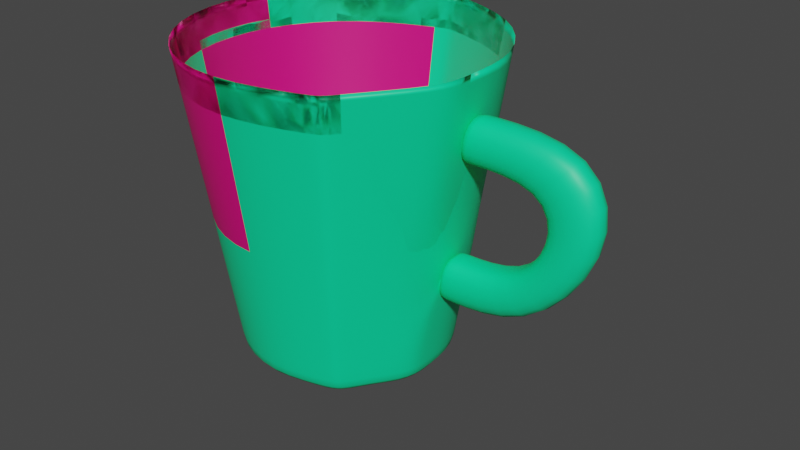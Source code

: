# Source: CupBlender.blend  (saved by Blender 2.81.16; exported with 4.5.12 LTS)
import bpy
from mathutils import Matrix  # noqa: F401  (used for matrix-valued properties, if any)

bpy.ops.wm.read_factory_settings(use_empty=True)
scene = bpy.context.scene
scene.name = 'Scene'

# ---- collections
col_collection = bpy.data.collections.new('Collection'); scene.collection.children.link(col_collection)
col_collection_2 = bpy.data.collections.new('Collection 2'); scene.collection.children.link(col_collection_2)
col_collection_3 = bpy.data.collections.new('Collection 3'); scene.collection.children.link(col_collection_3)

# ---- materials (node trees are filled in below, after node groups)
mat_material_001 = bpy.data.materials.new('Material.001')
mat_material_001.use_transparent_shadow = False
mat_material_002 = bpy.data.materials.new('Material.002')
mat_material_002.use_transparent_shadow = False

# ---- material node trees
mat_material_001.use_nodes = True; mat_material_001.node_tree.nodes.clear()
_N = mat_material_001.node_tree.nodes; _L = mat_material_001.node_tree.links
n0 = _N.new('ShaderNodeBsdfPrincipled'); n0.name = 'Principled BSDF'; n0.location = (10, 300)
n0.distribution = 'GGX'
n0.subsurface_method = 'BURLEY'
n0.inputs[0].default_value = (0.0, 0.7991, 0.3276, 1.0)
n0.inputs[3].default_value = 1.45
n0.inputs[27].default_value = (0.0, 0.0, 0.0, 1.0)
n0.inputs[28].default_value = 1.0
n1 = _N.new('ShaderNodeOutputMaterial'); n1.name = 'Material Output'; n1.location = (300, 300)
_L.new(n0.outputs[0], n1.inputs[0])
n1.is_active_output = True
mat_material_002.use_nodes = True; mat_material_002.node_tree.nodes.clear()
_N = mat_material_002.node_tree.nodes; _L = mat_material_002.node_tree.links
n0 = _N.new('ShaderNodeOutputMaterial'); n0.name = 'Material Output'; n0.location = (300, 300)
n1 = _N.new('ShaderNodeBsdfPrincipled'); n1.name = 'Principled BSDF'; n1.location = (10, 300)
n1.distribution = 'GGX'
n1.subsurface_method = 'BURLEY'
n1.inputs[0].default_value = (0.8, 0.0, 0.2026, 1.0)
n1.inputs[3].default_value = 1.45
n1.inputs[27].default_value = (0.0, 0.0, 0.0, 1.0)
n1.inputs[28].default_value = 1.0
_L.new(n1.outputs[0], n0.inputs[0])
n0.is_active_output = True

# ---- world
world_world = bpy.data.worlds.new('World'); scene.world = world_world
world_world.use_nodes = True; world_world.node_tree.nodes.clear()
_N = world_world.node_tree.nodes; _L = world_world.node_tree.links
n0 = _N.new('ShaderNodeOutputWorld'); n0.name = 'World Output'; n0.location = (300, 300)
n1 = _N.new('ShaderNodeBackground'); n1.name = 'Background'; n1.location = (10, 300)
n1.inputs[0].default_value = (0.05088, 0.05088, 0.05088, 1.0)
_L.new(n1.outputs[0], n0.inputs[0])
n0.is_active_output = True
world_world.color = (0.05088, 0.05088, 0.05088)
world_world.use_sun_shadow = False
world_world.sun_shadow_jitter_overblur = 0.0

# ---- meshes
me_cylinder = bpy.data.meshes.new('Cylinder')
me_cylinder.from_pydata([(0.0, 1.0, -1.5), (0.0, 1.0, 1.5), (0.5878, 0.809, -1.5), (0.5878, 0.809, 1.5), (0.9511, 0.309, -1.5), (0.9511, 0.309, 1.5), (0.9511, -0.309, -1.5), (0.9511, -0.309, 1.5), (0.5878, -0.809, -1.5), (0.5878, -0.809, 1.5), (-8.742e-08, -1.0, -1.5), (-8.742e-08, -1.0, 1.5), (-0.5878, -0.809, -1.5), (-0.5878, -0.809, 1.5), (-0.9511, -0.309, -1.5), (-0.9511, -0.309, 1.5), (-0.9511, 0.309, -1.5), (-0.9511, 0.309, 1.5), (-0.5878, 0.809, -1.5), (-0.5878, 0.809, 1.5), (0.5878, 0.809, -1.122), (-5.318e-08, 1.0, -1.122), (0.9511, 0.309, -1.122), (0.9511, -0.309, -1.122), (0.5878, -0.809, -1.122), (-1.406e-07, -1.0, -1.122), (-0.5878, -0.809, -1.122), (-0.9511, -0.309, -1.122), (-0.9511, 0.309, -1.122), (-0.5878, 0.809, -1.122), (0.5878, 0.809, 0.9755), (0.5878, 0.809, 0.4511), (0.5878, 0.809, -0.07341), (0.5878, 0.809, -0.5979), (0.9511, -0.1255, -0.1634), (0.9511, -0.1255, -0.5079), (0.9511, -0.1255, 0.8856), (0.9511, -0.1255, 0.541), (-0.5878, 0.809, 0.9755), (-0.5878, 0.809, 0.4511), (-0.5878, 0.809, -0.07341), (-0.5878, 0.809, -0.5979), (-4.255e-08, 1.0, -0.5979), (-3.191e-08, 1.0, -0.07341), (-2.127e-08, 1.0, 0.4511), (-1.064e-08, 1.0, 0.9755), (-0.9511, 0.309, 0.9755), (-0.9511, 0.309, 0.4511), (-0.9511, 0.309, -0.07341), (-0.9511, 0.309, -0.5979), (-0.9511, -0.309, 0.9755), (-0.9511, -0.309, 0.4511), (-0.9511, -0.309, -0.07341), (-0.9511, -0.309, -0.5979), (-0.5878, -0.809, 0.9755), (-0.5878, -0.809, 0.4511), (-0.5878, -0.809, -0.07341), (-0.5878, -0.809, -0.5979), (-9.806e-08, -1.0, 0.9755), (-1.087e-07, -1.0, 0.4511), (-1.193e-07, -1.0, -0.07341), (-1.3e-07, -1.0, -0.5979), (0.5878, -0.809, 0.9755), (0.5878, -0.809, 0.4511), (0.5878, -0.809, -0.07341), (0.5878, -0.809, -0.5979), (0.9511, 0.1255, 0.541), (0.9511, 0.1255, 0.8856), (0.9511, 0.1255, -0.5079), (0.9511, 0.1255, -0.1634), (0.9511, 0.309, -0.5979), (0.9511, 0.309, -0.07341), (0.9511, 0.309, 0.4511), (0.9511, 0.309, 0.9755), (0.9511, -0.309, 0.9755), (0.9511, -0.309, 0.4511), (0.9511, -0.309, -0.07341), (0.9511, -0.309, -0.5979), (1.488, -0.1255, -0.1634), (1.721, -0.1255, -0.5079), (1.721, -0.1255, 0.8856), (1.488, -0.1255, 0.541), (1.488, 0.1255, 0.541), (1.721, 0.1255, 0.8856), (1.721, 0.1255, -0.5079), (1.488, 0.1255, -0.1634), (2.065, -0.1255, 0.1888), (2.065, 0.1255, 0.1888), (1.649, 0.1255, 0.1888), (1.649, -0.1255, 0.1888), (0.0, 1.0, -1.5), (2.98e-08, 1.0, 1.5), (-5.96e-08, 1.0, -1.122), (2.98e-08, 1.0, 0.9755), (-2.98e-08, 1.0, 0.4511), (0.0, 1.0, -0.07341), (0.0, 1.0, -0.5979), (0.9511, -0.1672, -1.5), (0.9511, -0.1672, 1.5), (0.9511, -0.1672, -1.122), (0.9511, -0.1672, 0.9755), (0.9511, -0.1672, -0.5979), (0.9511, 0.06792, 0.541), (0.9511, 0.06792, -0.1634), (1.488, 0.06792, 0.541), (1.488, 0.06792, -0.1634), (1.649, 0.06792, 0.1888), (0.9511, 0.1255, -0.5079), (0.9511, 0.1255, -0.1634), (0.9511, -0.1255, -0.5079), (0.9511, -0.1255, -0.1634), (0.9511, 0.06792, -0.1634), (0.9511, -0.1255, 0.8856), (0.9511, -0.1255, 0.541), (0.9511, 0.1255, 0.541), (0.9511, 0.1255, 0.8856), (0.9511, 0.06792, 0.541), (0.5878, -0.809, -1.5), (0.5878, -0.809, 1.5), (0.5878, -0.809, -1.122), (0.5878, -0.809, 0.9755), (0.5878, -0.809, 0.4511), (0.5878, -0.809, -0.07341), (0.5878, -0.809, -0.5979), (0.5878, 0.809, -1.074), (-0.5878, 0.809, -1.074), (-0.9511, 0.309, -1.074), (-0.9511, -0.309, -1.074), (-0.5878, -0.809, -1.074), (-1.396e-07, -1.0, -1.074), (0.5878, -0.809, -1.074), (0.9511, -0.309, -1.074), (0.9511, 0.309, -1.074), (-5.22e-08, 1.0, -1.074), (-5.409e-08, 1.0, -1.074), (0.9511, -0.1672, -1.074), (0.5878, -0.809, -1.074)], [], [(0, 1, 3, 2), (2, 3, 5, 4), (97, 98, 7, 6), (6, 7, 9, 8), (117, 118, 11, 10), (10, 11, 13, 12), (12, 13, 15, 14), (14, 15, 17, 16), (132, 124, 20, 22), (16, 17, 19, 18), (90, 91, 1, 0), (0, 2, 4, 97, 6, 8, 117, 10, 12, 14, 16, 18, 90), (20, 21, 92, 29, 28, 27, 26, 25, 119, 24, 23, 99, 22), (134, 125, 29, 92), (125, 126, 28, 29), (126, 127, 27, 28), (127, 128, 26, 27), (128, 129, 25, 26), (136, 130, 24, 119), (130, 131, 23, 24), (124, 133, 21, 20), (135, 132, 22, 99), (98, 5, 73, 100), (37, 36, 80, 81), (75, 72, 71, 76), (108, 107, 84, 85), (3, 1, 45, 30), (30, 45, 44, 31), (31, 44, 43, 32), (32, 43, 42, 33), (9, 7, 74, 62), (62, 74, 75, 63), (63, 75, 76, 64), (64, 76, 77, 65), (118, 9, 62, 120), (120, 62, 63, 121), (121, 63, 64, 122), (122, 64, 65, 123), (13, 11, 58, 54), (54, 58, 59, 55), (55, 59, 60, 56), (56, 60, 61, 57), (15, 13, 54, 50), (50, 54, 55, 51), (51, 55, 56, 52), (52, 56, 57, 53), (17, 15, 50, 46), (46, 50, 51, 47), (47, 51, 52, 48), (48, 52, 53, 49), (19, 17, 46, 38), (38, 46, 47, 39), (39, 47, 48, 40), (40, 48, 49, 41), (91, 19, 38, 93), (93, 38, 39, 94), (94, 39, 40, 95), (95, 40, 41, 96), (5, 3, 30, 73), (73, 30, 31, 72), (72, 31, 32, 71), (71, 32, 33, 70), (34, 35, 71, 70), (112, 113, 73, 72), (114, 115, 75, 74), (68, 69, 77, 76), (116, 114, 74, 100), (115, 112, 72, 75), (35, 68, 76, 71), (103, 34, 70, 101), (83, 82, 88, 87), (80, 83, 87, 86), (107, 109, 79, 84), (102, 37, 81, 104), (67, 66, 82, 83), (109, 110, 78, 79), (111, 108, 85, 105), (36, 67, 83, 80), (104, 81, 89, 106), (81, 80, 86, 89), (86, 87, 84, 79), (87, 88, 85, 84), (106, 89, 78, 105), (89, 86, 79, 78), (43, 95, 96, 42), (44, 94, 95, 43), (45, 93, 94, 44), (1, 91, 93, 45), (133, 134, 92, 21), (18, 19, 91, 90), (88, 106, 105, 85), (82, 104, 106, 88), (110, 111, 105, 78), (66, 102, 104, 82), (69, 103, 101, 77), (113, 116, 100, 73), (7, 98, 100, 74), (131, 135, 99, 23), (4, 5, 98, 97), (34, 103, 111, 110), (103, 69, 108, 111), (35, 34, 110, 109), (68, 35, 109, 107), (69, 68, 107, 108), (37, 102, 116, 113), (67, 36, 112, 115), (102, 66, 114, 116), (66, 67, 115, 114), (36, 37, 113, 112), (60, 122, 123, 61), (59, 121, 122, 60), (58, 120, 121, 59), (11, 118, 120, 58), (129, 136, 119, 25), (8, 9, 118, 117), (61, 123, 136, 129), (77, 101, 135, 131), (42, 96, 134, 133), (101, 70, 132, 135), (33, 42, 133, 124), (65, 77, 131, 130), (123, 65, 130, 136), (57, 61, 129, 128), (53, 57, 128, 127), (49, 53, 127, 126), (41, 49, 126, 125), (96, 41, 125, 134), (70, 33, 124, 132)])
me_cylinder.polygons.foreach_set('use_smooth', [True] * 128)
me_cylinder.polygons.foreach_set('material_index', [0, 0, 0, 0, 0, 0, 0, 1, 0, 1, 0, 0, 0, 0, 0, 0, 0, 0, 0, 0, 0, 0, 0, 0, 0, 0, 0, 0, 0, 0, 0, 0, 0, 0, 0, 0, 0, 0, 1, 1, 1, 0, 1, 1, 0, 0, 1, 0, 0, 0, 0, 0, 0, 0, 0, 0, 0, 0, 0, 0, 0, 0, 0, 0, 0, 0, 0, 0, 0, 0, 0, 0, 0, 0, 0, 0, 0, 0, 0, 0, 0, 0, 0, 0, 0, 0, 0, 0, 0, 1, 0, 0, 0, 0, 0, 0, 0, 0, 0, 0, 0, 0, 0, 0, 0, 0, 0, 0, 0, 0, 0, 0, 0, 0, 0, 0, 0, 0, 0, 0, 0, 0, 0, 0, 0, 0, 0, 0])
_uv = me_cylinder.uv_layers.new(name='UVMap')
_uv.uv.foreach_set('vector', [1.0, 0.5, 1.0, 1.0, 0.9, 1.0, 0.9, 0.5, 0.9, 0.5, 0.9, 1.0, 0.8, 1.0, 0.8, 0.5, 0.7229, 0.5, 0.7229, 1.0, 0.7, 1.0, 0.7, 0.5, 0.7, 0.5, 0.7, 1.0, 0.6, 1.0, 0.6, 0.5, 0.6, 0.5, 0.6, 1.0, 0.5, 1.0, 0.5, 0.5, 0.5, 0.5, 0.5, 1.0, 0.4, 1.0, 0.4, 0.5, 0.4, 0.5, 0.4, 1.0, 0.3, 1.0, 0.3, 0.5, 0.3, 0.5, 0.3, 1.0, 0.2, 1.0, 0.2, 0.5, 0.8, 1.0, 0.9, 1.0, 0.9, 1.0, 0.8, 1.0, 0.2, 0.5, 0.2, 1.0, 0.1, 1.0, 0.1, 0.5, -7.451e-08, 0.5, -7.885e-08, 1.0, -7.451e-08, 1.0, -7.451e-08, 0.5, 0.75, 0.49, 0.8911, 0.4442, 0.9783, 0.3242, 0.9783, 0.2099, 0.9783, 0.1758, 0.8911, 0.05584, 0.8911, 0.05584, 0.75, 0.01, 0.6089, 0.05584, 0.5217, 0.1758, 0.5217, 0.3242, 0.6089, 0.4442, 0.75, 0.49, 0.3911, 0.4442, 0.25, 0.49, 0.25, 0.49, 0.1089, 0.4442, 0.02175, 0.3242, 0.02175, 0.1758, 0.1089, 0.05584, 0.25, 0.01, 0.3911, 0.05584, 0.3911, 0.05584, 0.4783, 0.1758, 0.4783, 0.2099, 0.4783, 0.3242, -7.451e-08, 1.0, 0.1, 1.0, 0.1, 1.0, -7.451e-08, 1.0, 0.1, 1.0, 0.2, 1.0, 0.2, 1.0, 0.1, 1.0, 0.2, 1.0, 0.3, 1.0, 0.3, 1.0, 0.2, 1.0, 0.3, 1.0, 0.4, 1.0, 0.4, 1.0, 0.3, 1.0, 0.4, 1.0, 0.5, 1.0, 0.5, 1.0, 0.4, 1.0, 0.6, 1.0, 0.6, 1.0, 0.6, 1.0, 0.6, 1.0, 0.6, 1.0, 0.7, 1.0, 0.7, 1.0, 0.6, 1.0, 0.9, 1.0, 1.0, 1.0, 1.0, 1.0, 0.9, 1.0, 0.7229, 1.0, 0.8, 1.0, 0.8, 1.0, 0.7229, 1.0, 0.7229, 1.0, 0.8, 1.0, 0.8, 1.0, 0.7229, 1.0, 0.7297, 1.0, 0.7297, 1.0, 0.7297, 1.0, 0.7297, 1.0, 0.7, 1.0, 0.8, 1.0, 0.8, 1.0, 0.7, 1.0, 0.7703, 1.0, 0.7703, 1.0, 0.7703, 1.0, 0.7703, 1.0, 0.9, 1.0, 1.0, 1.0, 1.0, 1.0, 0.9, 1.0, 0.9, 1.0, 1.0, 1.0, 1.0, 1.0, 0.9, 1.0, 0.9, 1.0, 1.0, 1.0, 1.0, 1.0, 0.9, 1.0, 0.9, 1.0, 1.0, 1.0, 1.0, 1.0, 0.9, 1.0, 0.6, 1.0, 0.7, 1.0, 0.7, 1.0, 0.6, 1.0, 0.6, 1.0, 0.7, 1.0, 0.7, 1.0, 0.6, 1.0, 0.6, 1.0, 0.7, 1.0, 0.7, 1.0, 0.6, 1.0, 0.6, 1.0, 0.7, 1.0, 0.7, 1.0, 0.6, 1.0, 0.6, 1.0, 0.6, 1.0, 0.6, 1.0, 0.6, 1.0, 0.6, 1.0, 0.6, 1.0, 0.6, 1.0, 0.6, 1.0, 0.6, 1.0, 0.6, 1.0, 0.6, 1.0, 0.6, 1.0, 0.6, 1.0, 0.6, 1.0, 0.6, 1.0, 0.6, 1.0, 0.4, 1.0, 0.5, 1.0, 0.5, 1.0, 0.4, 1.0, 0.4, 1.0, 0.5, 1.0, 0.5, 1.0, 0.4, 1.0, 0.4, 1.0, 0.5, 1.0, 0.5, 1.0, 0.4, 1.0, 0.4, 1.0, 0.5, 1.0, 0.5, 1.0, 0.4, 1.0, 0.3, 1.0, 0.4, 1.0, 0.4, 1.0, 0.3, 1.0, 0.3, 1.0, 0.4, 1.0, 0.4, 1.0, 0.3, 1.0, 0.3, 1.0, 0.4, 1.0, 0.4, 1.0, 0.3, 1.0, 0.3, 1.0, 0.4, 1.0, 0.4, 1.0, 0.3, 1.0, 0.2, 1.0, 0.3, 1.0, 0.3, 1.0, 0.2, 1.0, 0.2, 1.0, 0.3, 1.0, 0.3, 1.0, 0.2, 1.0, 0.2, 1.0, 0.3, 1.0, 0.3, 1.0, 0.2, 1.0, 0.2, 1.0, 0.3, 1.0, 0.3, 1.0, 0.2, 1.0, 0.1, 1.0, 0.2, 1.0, 0.2, 1.0, 0.1, 1.0, 0.1, 1.0, 0.2, 1.0, 0.2, 1.0, 0.1, 1.0, 0.1, 1.0, 0.2, 1.0, 0.2, 1.0, 0.1, 1.0, 0.1, 1.0, 0.2, 1.0, 0.2, 1.0, 0.1, 1.0, -7.885e-08, 1.0, 0.1, 1.0, 0.1, 1.0, -7.451e-08, 1.0, -7.451e-08, 1.0, 0.1, 1.0, 0.1, 1.0, -7.451e-08, 1.0, -7.451e-08, 1.0, 0.1, 1.0, 0.1, 1.0, -7.451e-08, 1.0, -7.451e-08, 1.0, 0.1, 1.0, 0.1, 1.0, -7.451e-08, 1.0, 0.8, 1.0, 0.9, 1.0, 0.9, 1.0, 0.8, 1.0, 0.8, 1.0, 0.9, 1.0, 0.9, 1.0, 0.8, 1.0, 0.8, 1.0, 0.9, 1.0, 0.9, 1.0, 0.8, 1.0, 0.8, 1.0, 0.9, 1.0, 0.9, 1.0, 0.8, 1.0, 0.7297, 1.0, 0.7297, 1.0, 0.8, 1.0, 0.8, 1.0, 0.7297, 1.0, 0.7297, 1.0, 0.8, 1.0, 0.8, 1.0, 0.7703, 1.0, 0.7703, 1.0, 0.7, 1.0, 0.7, 1.0, 0.7703, 1.0, 0.7703, 1.0, 0.7, 1.0, 0.7, 1.0, 0.761, 1.0, 0.7703, 1.0, 0.7, 1.0, 0.7229, 1.0, 0.7703, 1.0, 0.7297, 1.0, 0.8, 1.0, 0.7, 1.0, 0.7297, 1.0, 0.7703, 1.0, 0.7, 1.0, 0.8, 1.0, 0.761, 1.0, 0.7297, 1.0, 0.8, 1.0, 0.7229, 1.0, 0.7703, 1.0, 0.7703, 1.0, 0.7703, 1.0, 0.7703, 1.0, 0.7297, 1.0, 0.7703, 1.0, 0.7703, 1.0, 0.7297, 1.0, 0.7703, 1.0, 0.7297, 1.0, 0.7297, 1.0, 0.7703, 1.0, 0.761, 1.0, 0.7297, 1.0, 0.7297, 1.0, 0.761, 1.0, 0.7703, 1.0, 0.7703, 1.0, 0.7703, 1.0, 0.7703, 1.0, 0.7297, 1.0, 0.7297, 1.0, 0.7297, 1.0, 0.7297, 1.0, 0.761, 1.0, 0.7703, 1.0, 0.7703, 1.0, 0.761, 1.0, 0.7297, 1.0, 0.7703, 1.0, 0.7703, 1.0, 0.7297, 1.0, 0.761, 1.0, 0.7297, 1.0, 0.7297, 1.0, 0.761, 1.0, 0.7297, 1.0, 0.7297, 1.0, 0.7297, 1.0, 0.7297, 1.0, 0.7297, 1.0, 0.7703, 1.0, 0.7703, 1.0, 0.7297, 1.0, 0.7703, 1.0, 0.7703, 1.0, 0.7703, 1.0, 0.7703, 1.0, 0.761, 1.0, 0.7297, 1.0, 0.7297, 1.0, 0.761, 1.0, 0.7297, 1.0, 0.7297, 1.0, 0.7297, 1.0, 0.7297, 1.0, -7.451e-08, 1.0, -7.451e-08, 1.0, -7.451e-08, 1.0, -7.451e-08, 1.0, -7.451e-08, 1.0, -7.451e-08, 1.0, -7.451e-08, 1.0, -7.451e-08, 1.0, -7.451e-08, 1.0, -7.451e-08, 1.0, -7.451e-08, 1.0, -7.451e-08, 1.0, -7.451e-08, 1.0, -7.885e-08, 1.0, -7.451e-08, 1.0, -7.451e-08, 1.0, -9.769e-09, 0.1311, -7.451e-08, 1.0, -7.451e-08, 1.0, -7.451e-08, 1.0, 0.1, 0.5, 0.1, 1.0, -7.885e-08, 1.0, -7.451e-08, 0.5, 0.7703, 1.0, 0.761, 1.0, 0.761, 1.0, 0.7703, 1.0, 0.7703, 1.0, 0.761, 1.0, 0.761, 1.0, 0.7703, 1.0, 0.7297, 1.0, 0.761, 1.0, 0.761, 1.0, 0.7297, 1.0, 0.7703, 1.0, 0.761, 1.0, 0.761, 1.0, 0.7703, 1.0, 0.7703, 1.0, 0.761, 1.0, 0.7229, 1.0, 0.7, 1.0, 0.7297, 1.0, 0.761, 1.0, 0.7229, 1.0, 0.8, 1.0, 0.7, 1.0, 0.7229, 1.0, 0.7229, 1.0, 0.7, 1.0, 0.7, 1.0, 0.7229, 1.0, 0.7229, 1.0, 0.7, 1.0, 0.8, 0.5, 0.8, 1.0, 0.7229, 1.0, 0.7229, 0.5, 0.7297, 1.0, 0.761, 1.0, 0.761, 1.0, 0.7297, 1.0, 0.761, 1.0, 0.7703, 1.0, 0.7703, 1.0, 0.761, 1.0, 0.7297, 1.0, 0.7297, 1.0, 0.7297, 1.0, 0.7297, 1.0, 0.7703, 1.0, 0.7297, 1.0, 0.7297, 1.0, 0.7703, 1.0, 0.7703, 1.0, 0.7703, 1.0, 0.7703, 1.0, 0.7703, 1.0, 0.7297, 1.0, 0.761, 1.0, 0.761, 1.0, 0.7297, 1.0, 0.7703, 1.0, 0.7297, 1.0, 0.7297, 1.0, 0.7703, 1.0, 0.761, 1.0, 0.7703, 1.0, 0.7703, 1.0, 0.761, 1.0, 0.7703, 1.0, 0.7703, 1.0, 0.7703, 1.0, 0.7703, 1.0, 0.7297, 1.0, 0.7297, 1.0, 0.7297, 1.0, 0.7297, 1.0, 0.5, 1.0, 0.6, 1.0, 0.6, 1.0, 0.5, 1.0, 0.5, 1.0, 0.6, 1.0, 0.6, 1.0, 0.5, 1.0, 0.5, 1.0, 0.6, 1.0, 0.6, 1.0, 0.5, 1.0, 0.5, 1.0, 0.6, 1.0, 0.6, 1.0, 0.5, 1.0, 0.5, 1.0, 0.6, 1.0, 0.6, 1.0, 0.5, 1.0, 0.6, 0.5, 0.6, 1.0, 0.6, 1.0, 0.6, 0.5, 0.5, 1.0, 0.6, 1.0, 0.6, 1.0, 0.5, 1.0, 0.7, 1.0, 0.7229, 1.0, 0.7229, 1.0, 0.7, 1.0, -7.451e-08, 1.0, -7.451e-08, 1.0, -7.451e-08, 1.0, -9.769e-09, 0.1311, 0.7229, 1.0, 0.8, 1.0, 0.8, 1.0, 0.7229, 1.0, 0.9, 1.0, 1.0, 1.0, 1.0, 1.0, 0.9, 1.0, 0.6, 1.0, 0.7, 1.0, 0.7, 1.0, 0.6, 1.0, 0.6, 1.0, 0.6, 1.0, 0.6, 1.0, 0.6, 1.0, 0.4, 1.0, 0.5, 1.0, 0.5, 1.0, 0.4, 1.0, 0.3, 1.0, 0.4, 1.0, 0.4, 1.0, 0.3, 1.0, 0.2, 1.0, 0.3, 1.0, 0.3, 1.0, 0.2, 1.0, 0.1, 1.0, 0.2, 1.0, 0.2, 1.0, 0.1, 1.0, -7.451e-08, 1.0, 0.1, 1.0, 0.1, 1.0, -7.451e-08, 1.0, 0.8, 1.0, 0.9, 1.0, 0.9, 1.0, 0.8, 1.0])
me_cylinder.materials.append(mat_material_001)
me_cylinder.materials.append(mat_material_002)
me_cylinder.use_remesh_fix_poles = True
me_cylinder.use_remesh_preserve_attributes = False
me_cylinder.use_mirror_vertex_groups = False
me_cylinder.update()

# ---- objects
ob_cylinder = bpy.data.objects.new('Cylinder', me_cylinder)

# ---- transforms, parenting, visibility, modifiers, constraints
ob_cylinder.location = (0.0, 0.0, 0.0)
ob_cylinder.lineart.crease_threshold = 0.0
_m = ob_cylinder.modifiers.new('Subdivision', 'SUBSURF')
_m.uv_smooth = 'PRESERVE_CORNERS'
_m.levels = 3
_m.show_only_control_edges = False
_m = ob_cylinder.modifiers.new('SimpleDeform', 'SIMPLE_DEFORM')
_m.deform_method = 'TAPER'
_m.deform_axis = 'Z'
_m.factor = 0.415
_m.angle = 0.415

# ---- collection membership
col_collection.objects.link(ob_cylinder)

# ---- scene / render settings (as saved in the file)
scene.frame_start = 1; scene.frame_end = 250; scene.frame_set(1)
scene.render.engine = 'BLENDER_EEVEE_NEXT'
scene.cycles.use_denoising = False
scene.cycles.samples = 128
scene.cycles.sampling_pattern = 'TABULATED_SOBOL'
scene.cycles.use_adaptive_sampling = False
scene.cycles.use_light_tree = False
scene.view_settings.view_transform = 'Filmic'
bpy.context.view_layer.update()

# ---- added for rendering (the .blend has no active camera and no usable light): camera, sun
cam_auto = bpy.data.cameras.new('AutoCamera')
cam_auto.lens = 50.0
cam_auto.sensor_width = 36.0
cam_auto.clip_end = 1000.0
ob_auto_camera = bpy.data.objects.new('AutoCamera', cam_auto)
scene.collection.objects.link(ob_auto_camera)
ob_auto_camera.location = (4.75749, -5.12787, 3.33396)
ob_auto_camera.rotation_euler = (1.09748, -7.21219e-08, 0.694738)
scene.camera = ob_auto_camera
light_auto_sun = bpy.data.lights.new('AutoSun', 'SUN')
light_auto_sun.energy = 3.0
light_auto_sun.angle = 0.0523599
ob_auto_sun = bpy.data.objects.new('AutoSun', light_auto_sun)
scene.collection.objects.link(ob_auto_sun)
ob_auto_sun.rotation_euler = (0.872665, 0.174533, 0.523599)
bpy.context.view_layer.update()

